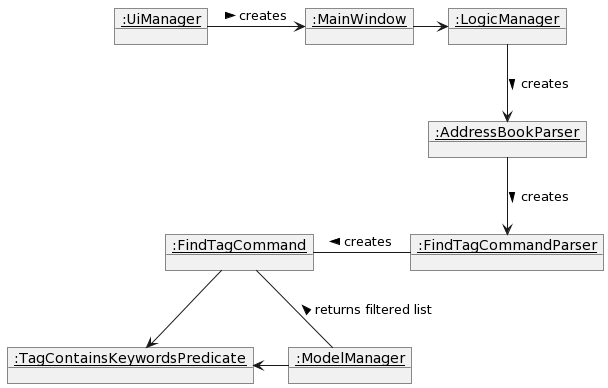

The diagram above was rendered by PlantUML. Its source (embedded in the PNG):
@startuml
object "<u>:UiManager" as UiManager 
object "<u>:MainWindow" as MainWindow
object "<u>:LogicManager" as LogicManager
object "<u>:AddressBookParser" as AddressBookParser
object "<u>:FindTagCommandParser" as FindTagCommandParser
object "<u>:FindTagCommand" as FindTagCommand
object "<u>:TagContainsKeywordsPredicate" as TagContainsKeywordsPredicate
object "<u>:ModelManager" as ModelManager

UiManager -> MainWindow : creates >
MainWindow -> LogicManager
LogicManager --> AddressBookParser : creates >
AddressBookParser --> FindTagCommandParser : creates >
FindTagCommand - FindTagCommandParser : creates <
FindTagCommand --> TagContainsKeywordsPredicate
FindTagCommand -- ModelManager : returns filtered list < 
TagContainsKeywordsPredicate <- ModelManager
@enduml